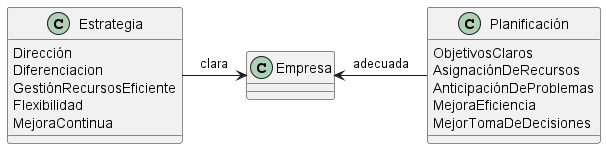

The diagram above was rendered by PlantUML. Its source (embedded in the PNG):
@startuml
class Empresa

class Estrategia {
    Dirección
    Diferenciacion
    GestiónRecursosEficiente
    Flexibilidad
    MejoraContinua
}

class Planificación{
    ObjetivosClaros
    AsignaciónDeRecursos
    AnticipaciónDeProblemas
    MejoraEficiencia
    MejorTomaDeDecisiones
}

Estrategia --r-> Empresa:clara
Planificación --l-> Empresa:adecuada
@enduml